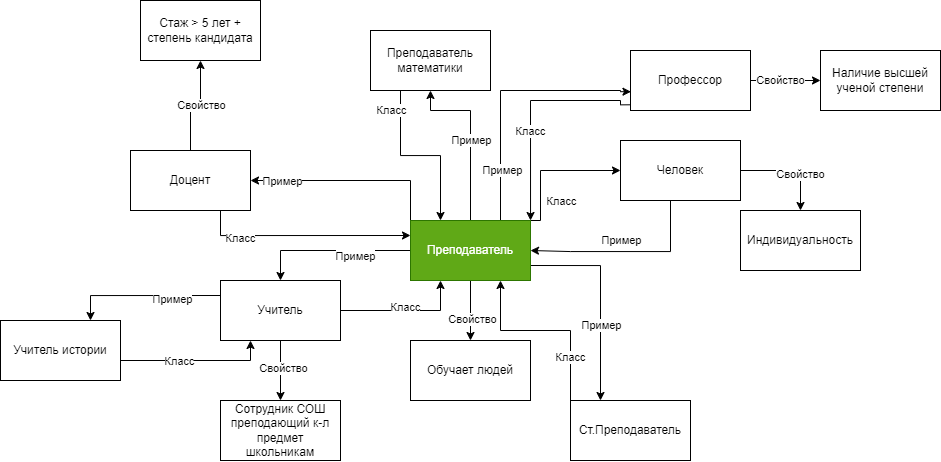

The diagram above was exported from draw.io. Its source (the exported page's mxGraphModel, read from the mxfile embedded in the PNG):
<mxGraphModel dx="2062" dy="676" grid="1" gridSize="10" guides="1" tooltips="1" connect="1" arrows="1" fold="1" page="1" pageScale="1" pageWidth="827" pageHeight="1169" math="0" shadow="0">
  <root>
    <mxCell id="0" />
    <mxCell id="1" parent="0" />
    <mxCell id="3-U81Qua8FqQ3nQMxlJn-11" style="edgeStyle=orthogonalEdgeStyle;rounded=0;orthogonalLoop=1;jettySize=auto;html=1;entryX=0;entryY=0.5;entryDx=0;entryDy=0;" parent="1" source="3-U81Qua8FqQ3nQMxlJn-1" target="3-U81Qua8FqQ3nQMxlJn-10" edge="1">
      <mxGeometry relative="1" as="geometry" />
    </mxCell>
    <mxCell id="3-U81Qua8FqQ3nQMxlJn-12" value="Свойство" style="edgeLabel;html=1;align=center;verticalAlign=middle;resizable=0;points=[];" parent="3-U81Qua8FqQ3nQMxlJn-11" vertex="1" connectable="0">
      <mxGeometry x="-0.152" y="1" relative="1" as="geometry">
        <mxPoint as="offset" />
      </mxGeometry>
    </mxCell>
    <mxCell id="3-U81Qua8FqQ3nQMxlJn-18" style="edgeStyle=orthogonalEdgeStyle;rounded=0;orthogonalLoop=1;jettySize=auto;html=1;entryX=0;entryY=0.5;entryDx=0;entryDy=0;exitX=0.75;exitY=0;exitDx=0;exitDy=0;" parent="1" edge="1">
      <mxGeometry relative="1" as="geometry">
        <mxPoint x="220.00000000000023" y="320" as="sourcePoint" />
        <mxPoint x="330.0000000000002" y="270" as="targetPoint" />
        <Array as="points">
          <mxPoint x="250" y="320" />
          <mxPoint x="250" y="270" />
        </Array>
      </mxGeometry>
    </mxCell>
    <mxCell id="3-U81Qua8FqQ3nQMxlJn-19" value="Класс" style="edgeLabel;html=1;align=center;verticalAlign=middle;resizable=0;points=[];" parent="3-U81Qua8FqQ3nQMxlJn-18" vertex="1" connectable="0">
      <mxGeometry x="-0.5098" relative="1" as="geometry">
        <mxPoint x="20" y="-11" as="offset" />
      </mxGeometry>
    </mxCell>
    <mxCell id="3-U81Qua8FqQ3nQMxlJn-1" value="Профессор" style="rounded=0;whiteSpace=wrap;html=1;" parent="1" vertex="1">
      <mxGeometry x="340" y="150" width="120" height="60" as="geometry" />
    </mxCell>
    <mxCell id="3-U81Qua8FqQ3nQMxlJn-14" style="edgeStyle=orthogonalEdgeStyle;rounded=0;orthogonalLoop=1;jettySize=auto;html=1;entryX=0.5;entryY=0;entryDx=0;entryDy=0;exitX=1;exitY=0.5;exitDx=0;exitDy=0;" parent="1" source="3-U81Qua8FqQ3nQMxlJn-2" target="3-U81Qua8FqQ3nQMxlJn-13" edge="1">
      <mxGeometry relative="1" as="geometry">
        <mxPoint x="650" y="220" as="targetPoint" />
      </mxGeometry>
    </mxCell>
    <mxCell id="3-U81Qua8FqQ3nQMxlJn-15" value="Свойство" style="edgeLabel;html=1;align=center;verticalAlign=middle;resizable=0;points=[];" parent="3-U81Qua8FqQ3nQMxlJn-14" vertex="1" connectable="0">
      <mxGeometry x="0.28" y="-1" relative="1" as="geometry">
        <mxPoint as="offset" />
      </mxGeometry>
    </mxCell>
    <mxCell id="3-U81Qua8FqQ3nQMxlJn-2" value="Человек" style="rounded=0;whiteSpace=wrap;html=1;" parent="1" vertex="1">
      <mxGeometry x="330" y="240" width="120" height="60" as="geometry" />
    </mxCell>
    <mxCell id="3-U81Qua8FqQ3nQMxlJn-10" value="Наличие высшей ученой степени" style="rounded=0;whiteSpace=wrap;html=1;" parent="1" vertex="1">
      <mxGeometry x="530" y="150" width="120" height="60" as="geometry" />
    </mxCell>
    <mxCell id="3-U81Qua8FqQ3nQMxlJn-13" value="Индивидуальность" style="rounded=0;whiteSpace=wrap;html=1;" parent="1" vertex="1">
      <mxGeometry x="450" y="310" width="120" height="60" as="geometry" />
    </mxCell>
    <mxCell id="3-U81Qua8FqQ3nQMxlJn-20" style="edgeStyle=orthogonalEdgeStyle;rounded=0;orthogonalLoop=1;jettySize=auto;html=1;exitX=0.25;exitY=1;exitDx=0;exitDy=0;entryX=1;entryY=0.5;entryDx=0;entryDy=0;" parent="1" target="3-U81Qua8FqQ3nQMxlJn-16" edge="1">
      <mxGeometry relative="1" as="geometry">
        <mxPoint x="380" y="300" as="sourcePoint" />
        <mxPoint x="260" y="350" as="targetPoint" />
        <Array as="points">
          <mxPoint x="380" y="351" />
          <mxPoint x="280" y="351" />
          <mxPoint x="280" y="350" />
        </Array>
      </mxGeometry>
    </mxCell>
    <mxCell id="3-U81Qua8FqQ3nQMxlJn-21" value="Пример" style="edgeLabel;html=1;align=center;verticalAlign=middle;resizable=0;points=[];" parent="3-U81Qua8FqQ3nQMxlJn-20" vertex="1" connectable="0">
      <mxGeometry x="-0.5552" y="1" relative="1" as="geometry">
        <mxPoint x="-51" y="-3" as="offset" />
      </mxGeometry>
    </mxCell>
    <mxCell id="3-U81Qua8FqQ3nQMxlJn-23" style="edgeStyle=orthogonalEdgeStyle;rounded=0;orthogonalLoop=1;jettySize=auto;html=1;entryX=0.5;entryY=0;entryDx=0;entryDy=0;" parent="1" source="3-U81Qua8FqQ3nQMxlJn-16" target="3-U81Qua8FqQ3nQMxlJn-22" edge="1">
      <mxGeometry relative="1" as="geometry" />
    </mxCell>
    <mxCell id="3-U81Qua8FqQ3nQMxlJn-24" value="Свойство" style="edgeLabel;html=1;align=center;verticalAlign=middle;resizable=0;points=[];" parent="3-U81Qua8FqQ3nQMxlJn-23" vertex="1" connectable="0">
      <mxGeometry x="0.2772" y="1" relative="1" as="geometry">
        <mxPoint as="offset" />
      </mxGeometry>
    </mxCell>
    <mxCell id="3-U81Qua8FqQ3nQMxlJn-26" style="edgeStyle=orthogonalEdgeStyle;rounded=0;orthogonalLoop=1;jettySize=auto;html=1;entryX=0.5;entryY=0;entryDx=0;entryDy=0;" parent="1" source="3-U81Qua8FqQ3nQMxlJn-16" target="3-U81Qua8FqQ3nQMxlJn-25" edge="1">
      <mxGeometry relative="1" as="geometry" />
    </mxCell>
    <mxCell id="3-U81Qua8FqQ3nQMxlJn-28" value="Пример" style="edgeLabel;html=1;align=center;verticalAlign=middle;resizable=0;points=[];" parent="3-U81Qua8FqQ3nQMxlJn-26" vertex="1" connectable="0">
      <mxGeometry x="-0.315" y="5" relative="1" as="geometry">
        <mxPoint as="offset" />
      </mxGeometry>
    </mxCell>
    <mxCell id="OrAdFwM4M05jlNlxjnJU-2" style="edgeStyle=orthogonalEdgeStyle;rounded=0;orthogonalLoop=1;jettySize=auto;html=1;entryX=1;entryY=0.5;entryDx=0;entryDy=0;exitX=0;exitY=0;exitDx=0;exitDy=0;" parent="1" source="3-U81Qua8FqQ3nQMxlJn-16" target="OrAdFwM4M05jlNlxjnJU-1" edge="1">
      <mxGeometry relative="1" as="geometry">
        <Array as="points">
          <mxPoint x="120" y="280" />
        </Array>
      </mxGeometry>
    </mxCell>
    <mxCell id="OrAdFwM4M05jlNlxjnJU-3" value="Пример" style="edgeLabel;html=1;align=center;verticalAlign=middle;resizable=0;points=[];" parent="OrAdFwM4M05jlNlxjnJU-2" vertex="1" connectable="0">
      <mxGeometry x="-0.1435" y="4" relative="1" as="geometry">
        <mxPoint x="-83" y="-4" as="offset" />
      </mxGeometry>
    </mxCell>
    <mxCell id="OrAdFwM4M05jlNlxjnJU-11" style="edgeStyle=orthogonalEdgeStyle;rounded=0;orthogonalLoop=1;jettySize=auto;html=1;exitX=1;exitY=0.75;exitDx=0;exitDy=0;entryX=0.25;entryY=0;entryDx=0;entryDy=0;" parent="1" source="3-U81Qua8FqQ3nQMxlJn-16" target="OrAdFwM4M05jlNlxjnJU-10" edge="1">
      <mxGeometry relative="1" as="geometry">
        <Array as="points">
          <mxPoint x="310" y="365" />
        </Array>
      </mxGeometry>
    </mxCell>
    <mxCell id="OrAdFwM4M05jlNlxjnJU-13" value="Пример" style="edgeLabel;html=1;align=center;verticalAlign=middle;resizable=0;points=[];" parent="OrAdFwM4M05jlNlxjnJU-11" vertex="1" connectable="0">
      <mxGeometry x="0.2644" relative="1" as="geometry">
        <mxPoint as="offset" />
      </mxGeometry>
    </mxCell>
    <mxCell id="OrAdFwM4M05jlNlxjnJU-28" style="edgeStyle=orthogonalEdgeStyle;rounded=0;orthogonalLoop=1;jettySize=auto;html=1;entryX=0.5;entryY=1;entryDx=0;entryDy=0;" parent="1" source="3-U81Qua8FqQ3nQMxlJn-16" target="OrAdFwM4M05jlNlxjnJU-27" edge="1">
      <mxGeometry relative="1" as="geometry">
        <Array as="points">
          <mxPoint x="180" y="210" />
          <mxPoint x="140" y="210" />
        </Array>
      </mxGeometry>
    </mxCell>
    <mxCell id="OrAdFwM4M05jlNlxjnJU-30" value="Пример" style="edgeLabel;html=1;align=center;verticalAlign=middle;resizable=0;points=[];" parent="OrAdFwM4M05jlNlxjnJU-28" vertex="1" connectable="0">
      <mxGeometry x="0.2123" y="1" relative="1" as="geometry">
        <mxPoint x="1" y="23" as="offset" />
      </mxGeometry>
    </mxCell>
    <mxCell id="zSDp0w3wNH5bvoZbIwiL-1" style="edgeStyle=orthogonalEdgeStyle;rounded=0;orthogonalLoop=1;jettySize=auto;html=1;exitX=0.75;exitY=0;exitDx=0;exitDy=0;entryX=0.004;entryY=0.687;entryDx=0;entryDy=0;entryPerimeter=0;" edge="1" parent="1" source="3-U81Qua8FqQ3nQMxlJn-16" target="3-U81Qua8FqQ3nQMxlJn-1">
      <mxGeometry relative="1" as="geometry">
        <Array as="points">
          <mxPoint x="210" y="190" />
          <mxPoint x="330" y="190" />
          <mxPoint x="330" y="191" />
        </Array>
      </mxGeometry>
    </mxCell>
    <mxCell id="zSDp0w3wNH5bvoZbIwiL-2" value="Пример" style="edgeLabel;html=1;align=center;verticalAlign=middle;resizable=0;points=[];" vertex="1" connectable="0" parent="zSDp0w3wNH5bvoZbIwiL-1">
      <mxGeometry x="-0.6157" y="-1" relative="1" as="geometry">
        <mxPoint as="offset" />
      </mxGeometry>
    </mxCell>
    <mxCell id="3-U81Qua8FqQ3nQMxlJn-16" value="Преподаватель" style="rounded=0;whiteSpace=wrap;html=1;fillColor=#60a917;strokeColor=#2D7600;fontColor=#ffffff;" parent="1" vertex="1">
      <mxGeometry x="120" y="320" width="120" height="60" as="geometry" />
    </mxCell>
    <mxCell id="3-U81Qua8FqQ3nQMxlJn-22" value="Обучает людей" style="rounded=0;whiteSpace=wrap;html=1;" parent="1" vertex="1">
      <mxGeometry x="120" y="440" width="120" height="60" as="geometry" />
    </mxCell>
    <mxCell id="3-U81Qua8FqQ3nQMxlJn-27" style="edgeStyle=orthogonalEdgeStyle;rounded=0;orthogonalLoop=1;jettySize=auto;html=1;entryX=0.25;entryY=1;entryDx=0;entryDy=0;" parent="1" source="3-U81Qua8FqQ3nQMxlJn-25" target="3-U81Qua8FqQ3nQMxlJn-16" edge="1">
      <mxGeometry relative="1" as="geometry" />
    </mxCell>
    <mxCell id="3-U81Qua8FqQ3nQMxlJn-29" value="Класс" style="edgeLabel;html=1;align=center;verticalAlign=middle;resizable=0;points=[];" parent="3-U81Qua8FqQ3nQMxlJn-27" vertex="1" connectable="0">
      <mxGeometry x="0.0031" y="4" relative="1" as="geometry">
        <mxPoint as="offset" />
      </mxGeometry>
    </mxCell>
    <mxCell id="OrAdFwM4M05jlNlxjnJU-8" value="" style="edgeStyle=orthogonalEdgeStyle;rounded=0;orthogonalLoop=1;jettySize=auto;html=1;" parent="1" source="3-U81Qua8FqQ3nQMxlJn-25" target="OrAdFwM4M05jlNlxjnJU-7" edge="1">
      <mxGeometry relative="1" as="geometry" />
    </mxCell>
    <mxCell id="OrAdFwM4M05jlNlxjnJU-9" value="Свойство" style="edgeLabel;html=1;align=center;verticalAlign=middle;resizable=0;points=[];" parent="OrAdFwM4M05jlNlxjnJU-8" vertex="1" connectable="0">
      <mxGeometry x="-0.0933" y="2" relative="1" as="geometry">
        <mxPoint as="offset" />
      </mxGeometry>
    </mxCell>
    <mxCell id="OrAdFwM4M05jlNlxjnJU-24" style="edgeStyle=orthogonalEdgeStyle;rounded=0;orthogonalLoop=1;jettySize=auto;html=1;exitX=0;exitY=0.25;exitDx=0;exitDy=0;entryX=0.75;entryY=0;entryDx=0;entryDy=0;" parent="1" source="3-U81Qua8FqQ3nQMxlJn-25" target="OrAdFwM4M05jlNlxjnJU-22" edge="1">
      <mxGeometry relative="1" as="geometry" />
    </mxCell>
    <mxCell id="OrAdFwM4M05jlNlxjnJU-25" value="Пример" style="edgeLabel;html=1;align=center;verticalAlign=middle;resizable=0;points=[];" parent="OrAdFwM4M05jlNlxjnJU-24" vertex="1" connectable="0">
      <mxGeometry x="-0.3755" y="3" relative="1" as="geometry">
        <mxPoint as="offset" />
      </mxGeometry>
    </mxCell>
    <mxCell id="3-U81Qua8FqQ3nQMxlJn-25" value="Учитель" style="rounded=0;whiteSpace=wrap;html=1;" parent="1" vertex="1">
      <mxGeometry x="-70" y="380" width="120" height="60" as="geometry" />
    </mxCell>
    <mxCell id="OrAdFwM4M05jlNlxjnJU-5" style="edgeStyle=orthogonalEdgeStyle;rounded=0;orthogonalLoop=1;jettySize=auto;html=1;exitX=0.75;exitY=1;exitDx=0;exitDy=0;entryX=0;entryY=0.25;entryDx=0;entryDy=0;" parent="1" source="OrAdFwM4M05jlNlxjnJU-1" target="3-U81Qua8FqQ3nQMxlJn-16" edge="1">
      <mxGeometry relative="1" as="geometry" />
    </mxCell>
    <mxCell id="OrAdFwM4M05jlNlxjnJU-6" value="Класс" style="edgeLabel;html=1;align=center;verticalAlign=middle;resizable=0;points=[];" parent="OrAdFwM4M05jlNlxjnJU-5" vertex="1" connectable="0">
      <mxGeometry x="-0.5845" y="-2" relative="1" as="geometry">
        <mxPoint as="offset" />
      </mxGeometry>
    </mxCell>
    <mxCell id="OrAdFwM4M05jlNlxjnJU-16" value="" style="edgeStyle=orthogonalEdgeStyle;rounded=0;orthogonalLoop=1;jettySize=auto;html=1;" parent="1" source="OrAdFwM4M05jlNlxjnJU-1" target="OrAdFwM4M05jlNlxjnJU-15" edge="1">
      <mxGeometry relative="1" as="geometry" />
    </mxCell>
    <mxCell id="OrAdFwM4M05jlNlxjnJU-21" value="Свойство" style="edgeLabel;html=1;align=center;verticalAlign=middle;resizable=0;points=[];" parent="OrAdFwM4M05jlNlxjnJU-16" vertex="1" connectable="0">
      <mxGeometry x="0.1059" relative="1" as="geometry">
        <mxPoint as="offset" />
      </mxGeometry>
    </mxCell>
    <mxCell id="OrAdFwM4M05jlNlxjnJU-1" value="Доцент" style="rounded=0;whiteSpace=wrap;html=1;" parent="1" vertex="1">
      <mxGeometry x="-160" y="250" width="120" height="60" as="geometry" />
    </mxCell>
    <mxCell id="OrAdFwM4M05jlNlxjnJU-7" value="Сотрудник СОШ преподающий к-л предмет школьникам" style="rounded=0;whiteSpace=wrap;html=1;" parent="1" vertex="1">
      <mxGeometry x="-70" y="500" width="120" height="60" as="geometry" />
    </mxCell>
    <mxCell id="OrAdFwM4M05jlNlxjnJU-12" style="edgeStyle=orthogonalEdgeStyle;rounded=0;orthogonalLoop=1;jettySize=auto;html=1;exitX=0;exitY=0.25;exitDx=0;exitDy=0;entryX=0.75;entryY=1;entryDx=0;entryDy=0;" parent="1" source="OrAdFwM4M05jlNlxjnJU-10" target="3-U81Qua8FqQ3nQMxlJn-16" edge="1">
      <mxGeometry relative="1" as="geometry">
        <Array as="points">
          <mxPoint x="280" y="430" />
          <mxPoint x="210" y="430" />
        </Array>
      </mxGeometry>
    </mxCell>
    <mxCell id="OrAdFwM4M05jlNlxjnJU-14" value="Класс" style="edgeLabel;html=1;align=center;verticalAlign=middle;resizable=0;points=[];" parent="OrAdFwM4M05jlNlxjnJU-12" vertex="1" connectable="0">
      <mxGeometry x="-0.4302" y="1" relative="1" as="geometry">
        <mxPoint as="offset" />
      </mxGeometry>
    </mxCell>
    <mxCell id="OrAdFwM4M05jlNlxjnJU-10" value="Ст.Преподаватель" style="rounded=0;whiteSpace=wrap;html=1;" parent="1" vertex="1">
      <mxGeometry x="280" y="500" width="120" height="60" as="geometry" />
    </mxCell>
    <mxCell id="OrAdFwM4M05jlNlxjnJU-15" value="Стаж &amp;gt; 5 лет + степень кандидата" style="rounded=0;whiteSpace=wrap;html=1;" parent="1" vertex="1">
      <mxGeometry x="-150" y="100" width="120" height="60" as="geometry" />
    </mxCell>
    <mxCell id="OrAdFwM4M05jlNlxjnJU-23" style="edgeStyle=orthogonalEdgeStyle;rounded=0;orthogonalLoop=1;jettySize=auto;html=1;entryX=0.25;entryY=1;entryDx=0;entryDy=0;" parent="1" source="OrAdFwM4M05jlNlxjnJU-22" target="3-U81Qua8FqQ3nQMxlJn-25" edge="1">
      <mxGeometry relative="1" as="geometry">
        <Array as="points">
          <mxPoint x="-40" y="460" />
        </Array>
      </mxGeometry>
    </mxCell>
    <mxCell id="OrAdFwM4M05jlNlxjnJU-26" value="Класс" style="edgeLabel;html=1;align=center;verticalAlign=middle;resizable=0;points=[];" parent="OrAdFwM4M05jlNlxjnJU-23" vertex="1" connectable="0">
      <mxGeometry x="-0.2187" relative="1" as="geometry">
        <mxPoint as="offset" />
      </mxGeometry>
    </mxCell>
    <mxCell id="OrAdFwM4M05jlNlxjnJU-22" value="Учитель истории" style="rounded=0;whiteSpace=wrap;html=1;" parent="1" vertex="1">
      <mxGeometry x="-290" y="420" width="120" height="60" as="geometry" />
    </mxCell>
    <mxCell id="OrAdFwM4M05jlNlxjnJU-29" style="edgeStyle=orthogonalEdgeStyle;rounded=0;orthogonalLoop=1;jettySize=auto;html=1;exitX=0.25;exitY=1;exitDx=0;exitDy=0;entryX=0.25;entryY=0;entryDx=0;entryDy=0;" parent="1" source="OrAdFwM4M05jlNlxjnJU-27" target="3-U81Qua8FqQ3nQMxlJn-16" edge="1">
      <mxGeometry relative="1" as="geometry" />
    </mxCell>
    <mxCell id="OrAdFwM4M05jlNlxjnJU-31" value="Класс" style="edgeLabel;html=1;align=center;verticalAlign=middle;resizable=0;points=[];" parent="OrAdFwM4M05jlNlxjnJU-29" vertex="1" connectable="0">
      <mxGeometry x="0.3877" y="2" relative="1" as="geometry">
        <mxPoint x="-52" y="-58" as="offset" />
      </mxGeometry>
    </mxCell>
    <mxCell id="OrAdFwM4M05jlNlxjnJU-27" value="Преподаватель математики" style="rounded=0;whiteSpace=wrap;html=1;" parent="1" vertex="1">
      <mxGeometry x="80" y="130" width="120" height="60" as="geometry" />
    </mxCell>
    <mxCell id="zSDp0w3wNH5bvoZbIwiL-3" style="edgeStyle=orthogonalEdgeStyle;rounded=0;orthogonalLoop=1;jettySize=auto;html=1;entryX=0.917;entryY=0;entryDx=0;entryDy=0;entryPerimeter=0;exitX=-0.004;exitY=0.905;exitDx=0;exitDy=0;exitPerimeter=0;" edge="1" parent="1" source="3-U81Qua8FqQ3nQMxlJn-1">
      <mxGeometry relative="1" as="geometry">
        <mxPoint x="330" y="190" as="sourcePoint" />
        <mxPoint x="240.03999999999996" y="320" as="targetPoint" />
        <Array as="points">
          <mxPoint x="330" y="204" />
          <mxPoint x="330" y="200" />
          <mxPoint x="240" y="200" />
        </Array>
      </mxGeometry>
    </mxCell>
    <mxCell id="zSDp0w3wNH5bvoZbIwiL-4" value="Класс" style="edgeLabel;html=1;align=center;verticalAlign=middle;resizable=0;points=[];" vertex="1" connectable="0" parent="zSDp0w3wNH5bvoZbIwiL-3">
      <mxGeometry x="0.1987" y="-1" relative="1" as="geometry">
        <mxPoint as="offset" />
      </mxGeometry>
    </mxCell>
  </root>
</mxGraphModel>